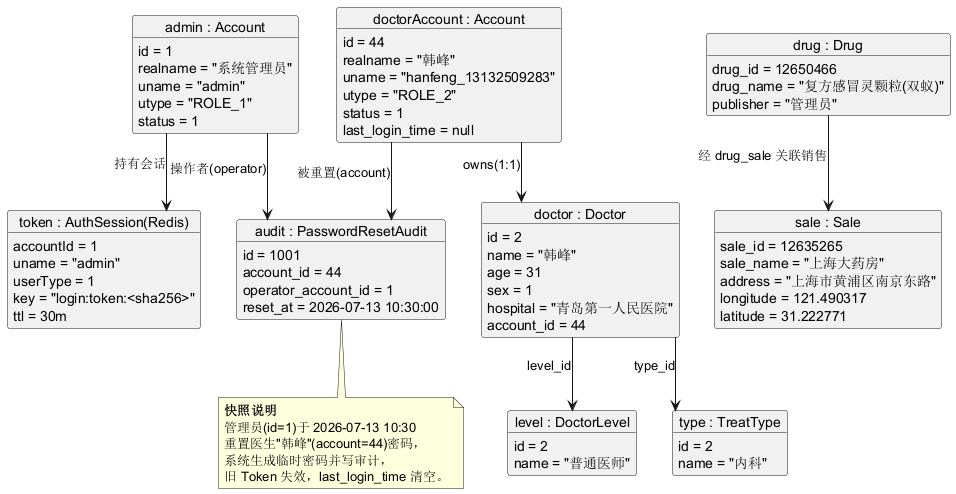

The diagram above was rendered by PlantUML. Its source (embedded in the PNG):
@startuml 05-对象图
' =========================================================================
' 慧医数字医疗应用系统 -- 对象图（Object Diagram）
' 阶段：静态建模（实例快照）
' 说明：展示某一时刻系统中的具体对象实例及其链接，验证类图的可行性
' 场景：管理员(admin)重置医生"韩峰"密码后的对象快照
' =========================================================================
skinparam classAttributeIconSize 0
skinparam shadowing false
skinparam linetype ortho

object "admin : Account" as a1
a1 : id = 1
a1 : realname = "系统管理员"
a1 : uname = "admin"
a1 : utype = "ROLE_1"
a1 : status = 1

object "doctorAccount : Account" as a2
a2 : id = 44
a2 : realname = "韩峰"
a2 : uname = "hanfeng_13132509283"
a2 : utype = "ROLE_2"
a2 : status = 1
a2 : last_login_time = null

object "doctor : Doctor" as d1
d1 : id = 2
d1 : name = "韩峰"
d1 : age = 31
d1 : sex = 1
d1 : hospital = "青岛第一人民医院"
d1 : account_id = 44

object "level : DoctorLevel" as lv1
lv1 : id = 2
lv1 : name = "普通医师"

object "type : TreatType" as t1
t1 : id = 2
t1 : name = "内科"

object "audit : PasswordResetAudit" as au1
au1 : id = 1001
au1 : account_id = 44
au1 : operator_account_id = 1
au1 : reset_at = 2026-07-13 10:30:00

object "token : AuthSession(Redis)" as tk1
tk1 : accountId = 1
tk1 : uname = "admin"
tk1 : userType = 1
tk1 : key = "login:token:<sha256>"
tk1 : ttl = 30m

object "drug : Drug" as dr1
dr1 : drug_id = 12650466
dr1 : drug_name = "复方感冒灵颗粒(双蚁)"
dr1 : publisher = "管理员"

object "sale : Sale" as s1
s1 : sale_id = 12635265
s1 : sale_name = "上海大药房"
s1 : address = "上海市黄浦区南京东路"
s1 : longitude = 121.490317
s1 : latitude = 31.222771

' 链接关系（实例间的链接 = 类图中关联的实例化）
a1 --> tk1 : 持有会话
a1 --> au1 : 操作者(operator)
a2 --> au1 : 被重置(account)
a2 --> d1 : owns(1:1)
d1 --> lv1 : level_id
d1 --> t1 : type_id
dr1 --> s1 : 经 drug_sale 关联销售

note bottom of au1
  <b>快照说明</b>
  管理员(id=1)于 2026-07-13 10:30
  重置医生"韩峰"(account=44)密码，
  系统生成临时密码并写审计，
  旧 Token 失效，last_login_time 清空。
end note

@enduml